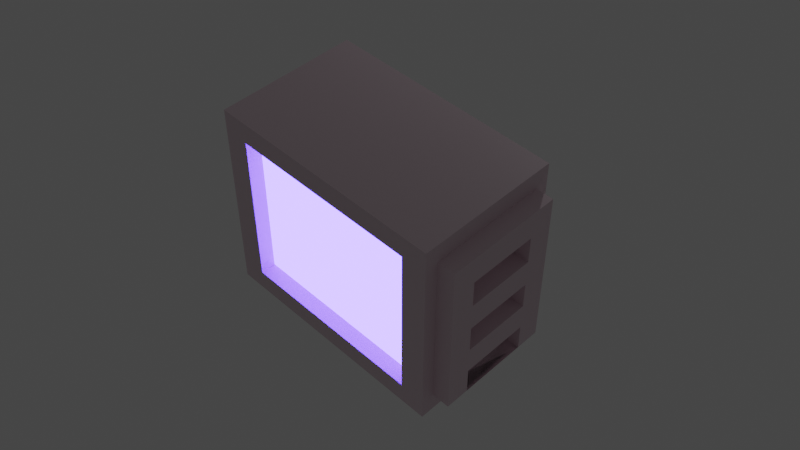 # Source: test.blend  (saved by Blender 2.90.8; exported with 4.5.12 LTS)
import bpy
from mathutils import Matrix  # noqa: F401  (used for matrix-valued properties, if any)

bpy.ops.wm.read_factory_settings(use_empty=True)
scene = bpy.context.scene
scene.name = 'Scene'

# ---- collections
col_collection = bpy.data.collections.new('Collection'); scene.collection.children.link(col_collection)

# ---- materials (node trees are filled in below, after node groups)
mat_leuchtend = bpy.data.materials.new('Leuchtend')
mat_leuchtend.use_transparent_shadow = False
mat_case = bpy.data.materials.new('Case')
mat_case.use_transparent_shadow = False

# ---- material node trees
mat_leuchtend.use_nodes = True; mat_leuchtend.node_tree.nodes.clear()
_N = mat_leuchtend.node_tree.nodes; _L = mat_leuchtend.node_tree.links
n0 = _N.new('ShaderNodeOutputMaterial'); n0.name = 'Material Output'; n0.location = (300, 300)
n1 = _N.new('ShaderNodeEmission'); n1.name = 'Emission'; n1.location = (31, 287)
n1.inputs[0].default_value = (0.008927, 0.005898, 0.1114, 1.0)
n1.inputs[1].default_value = 160.5
_L.new(n1.outputs[0], n0.inputs[0])
n0.is_active_output = True
mat_case.use_nodes = True; mat_case.node_tree.nodes.clear()
_N = mat_case.node_tree.nodes; _L = mat_case.node_tree.links
n0 = _N.new('ShaderNodeBsdfPrincipled'); n0.name = 'Principled BSDF'; n0.location = (10, 300)
n0.distribution = 'GGX'
n0.subsurface_method = 'BURLEY'
n0.inputs[0].default_value = (0.8, 0.6504, 0.7144, 1.0)
n0.inputs[3].default_value = 1.45
n0.inputs[27].default_value = (0.0, 0.0, 0.0, 1.0)
n0.inputs[28].default_value = 1.0
n1 = _N.new('ShaderNodeOutputMaterial'); n1.name = 'Material Output'; n1.location = (300, 300)
_L.new(n0.outputs[0], n1.inputs[0])
n1.is_active_output = True

# ---- world
world_world = bpy.data.worlds.new('World'); scene.world = world_world
world_world.use_nodes = True; world_world.node_tree.nodes.clear()
_N = world_world.node_tree.nodes; _L = world_world.node_tree.links
n0 = _N.new('ShaderNodeOutputWorld'); n0.name = 'World Output'; n0.location = (300, 300)
n1 = _N.new('ShaderNodeBackground'); n1.name = 'Background'; n1.location = (10, 300)
n1.inputs[0].default_value = (0.05088, 0.05088, 0.05088, 1.0)
_L.new(n1.outputs[0], n0.inputs[0])
n0.is_active_output = True
world_world.color = (0.05088, 0.05088, 0.05088)
world_world.use_sun_shadow = False
world_world.sun_shadow_jitter_overblur = 0.0

# ---- cameras
cam_camera = bpy.data.cameras.new('Camera')
cam_camera.clip_end = 100.0
cam_camera.ortho_scale = 7.314

# ---- lights
light_light = bpy.data.lights.new('Light', 'POINT')
light_light.transmission_factor = 0.0
light_light.energy = 100.0
light_light.shadow_soft_size = 0.1
light_light.shadow_maximum_resolution = 0.006
light_light.use_absolute_resolution = True

# ---- meshes
me_cube_001 = bpy.data.meshes.new('Cube.001')
me_cube_001.from_pydata([(-1.0, -1.0, -1.0), (-1.0, -1.0, 1.0), (-1.0, 1.0, -1.0), (-1.0, 1.0, 1.0), (1.0, -0.8139, -0.8139), (1.0, -0.8139, 0.8139), (1.0, 0.8139, -0.8139), (1.0, 0.8139, 0.8139), (1.0, 1.0, 1.0), (1.0, 1.0, -1.0), (1.0, -1.0, -1.0), (1.0, -1.0, 1.0), (1.147, 0.8139, 0.8139), (1.147, 0.8139, -0.8139), (1.147, -0.8139, -0.8139), (1.147, -0.8139, 0.8139), (-1.0, -1.0, -0.6667), (-1.0, -1.0, -0.3333), (-1.0, -1.0, 2.98e-08), (-1.0, -1.0, 0.3333), (-1.0, -1.0, 0.6667), (-1.0, 1.0, 0.6667), (-1.0, 1.0, 0.3333), (-1.0, 1.0, -2.98e-08), (-1.0, 1.0, -0.3333), (-1.0, 1.0, -0.6667), (1.0, 1.0, 0.6667), (1.0, 1.0, 0.3333), (1.0, 1.0, -2.98e-08), (1.0, 1.0, -0.3333), (1.0, 1.0, -0.6667), (1.0, -1.0, 0.3333), (1.0, -1.0, -2.98e-08), (1.0, -1.0, -0.3333), (1.0, 0.8139, 0.5426), (1.0, 0.8139, 0.2713), (1.0, 0.8139, -2.98e-08), (1.0, 0.8139, -0.2713), (1.0, 0.8139, -0.5426), (1.0, -0.8139, 0.5426), (1.0, -0.8139, 0.2713), (1.0, -0.8139, -2.98e-08), (1.0, -0.8139, -0.2713), (1.0, -0.8139, -0.5426), (1.147, 0.8139, 0.5426), (1.147, 0.8139, 0.2713), (1.147, 0.8139, -2.98e-08), (1.147, 0.8139, -0.2713), (1.147, 0.8139, -0.5426), (1.147, -0.8139, 0.5426), (1.147, -0.8139, 0.2713), (1.147, -0.8139, -2.98e-08), (1.147, -0.8139, -0.2713), (1.147, -0.8139, -0.5426), (-1.0, 0.5875, -1.0), (-1.0, -0.5875, -1.0), (-1.0, -0.5875, 1.0), (-1.0, 0.5875, 1.0), (1.0, -0.5875, -1.0), (1.0, 0.5875, -1.0), (1.0, 0.5875, 1.0), (1.0, -0.5875, 1.0), (1.0, -0.4781, -0.8139), (1.0, 0.4781, -0.8139), (1.0, 0.4781, 0.8139), (1.0, -0.4781, 0.8139), (1.147, -0.4781, -0.8139), (1.147, 0.4781, -0.8139), (1.147, 0.4781, 0.8139), (1.147, -0.4781, 0.8139), (1.147, 0.4781, -0.5426), (1.147, -0.4781, -0.5426), (1.147, 0.4781, -0.2713), (1.147, -0.4781, -0.2713), (1.147, 0.4781, -2.98e-08), (1.147, -0.4781, -2.98e-08), (1.147, 0.4781, 0.2713), (1.147, -0.4781, 0.2713), (1.147, 0.4781, 0.5426), (1.147, -0.4781, 0.5426), (-1.0, -0.5875, -0.6667), (-1.0, 0.5875, -0.6667), (-1.0, -0.5875, -0.3333), (-1.0, 0.5875, -0.3333), (-1.0, -0.5875, 9.934e-09), (-1.0, 0.5875, -9.934e-09), (-1.0, -0.5875, 0.3333), (-1.0, 0.5875, 0.3333), (-1.0, -0.5875, 0.6667), (-1.0, 0.5875, 0.6667), (1.01, -0.4781, -0.8139), (1.01, 0.4781, -0.8139), (1.01, 0.4781, -0.5426), (1.01, -0.4781, -0.5426), (1.01, 0.4781, -0.2713), (1.01, -0.4781, -0.2713), (1.01, 0.4781, -2.98e-08), (1.01, -0.4781, -2.98e-08), (1.01, 0.4781, 0.2713), (1.01, -0.4781, 0.2713), (1.01, 0.4781, 0.5426), (1.01, -0.4781, 0.5426), (-0.7864, -1.0, -0.7864), (-0.7864, -1.0, 0.7864), (1.0, -0.8139, -0.8139), (1.0, -0.8139, 0.8139), (0.7864, -1.0, -0.7864), (0.7864, -1.0, 0.7864), (-0.7864, -1.0, -0.6667), (-0.7864, -1.0, -0.3333), (-0.7864, -1.0, 2.98e-08), (-0.7864, -1.0, 0.3333), (-0.7864, -1.0, 0.6667), (0.7864, -1.0, 0.6667), (0.7864, -1.0, 0.3333), (0.7864, -1.0, -2.98e-08), (0.7864, -1.0, -0.3333), (0.7864, -1.0, -0.6667), (1.0, -0.8139, 0.5426), (1.0, -0.8139, 0.2713), (1.0, -0.8139, -0.2713), (1.0, -0.8139, -0.5426), (1.01, -0.4781, -0.8139), (-1.0, -1.0, 0.6667), (-1.0, -1.0, 1.0), (1.0, -1.0, -0.6667), (1.0, -1.0, -1.0), (-1.0, -1.0, -1.0), (1.0, -1.0, 1.0), (-1.0, -1.0, -0.6667), (-1.0, -1.0, -0.3333), (-1.0, -1.0, 2.98e-08), (-1.0, -1.0, 0.3333), (1.0, -1.0, 0.6667), (1.0, -1.0, 0.3333), (1.0, -1.0, -2.98e-08), (1.0, -1.0, -0.3333), (-0.7864, -0.7862, -0.7864), (-0.7864, -0.7862, 0.7864), (0.7864, -0.7862, -0.7864), (0.7864, -0.7862, 0.7864), (-0.7864, -0.7862, -0.6667), (-0.7864, -0.7862, -0.3333), (-0.7864, -0.7862, 2.98e-08), (-0.7864, -0.7862, 0.3333), (-0.7864, -0.7862, 0.6667), (0.7864, -0.7862, 0.6667), (0.7864, -0.7862, 0.3333), (0.7864, -0.7862, -2.98e-08), (0.7864, -0.7862, -0.3333), (0.7864, -0.7862, -0.6667)], [(90, 122)], [(89, 57, 3, 21), (21, 3, 8, 26), (65, 5, 15, 69), (1, 20, 123, 124), (55, 58, 10, 0), (61, 56, 1, 11), (38, 6, 9, 30), (62, 4, 10, 58), (64, 7, 8, 60), (32, 31, 134, 135), (79, 69, 15, 49), (34, 7, 12, 44), (43, 4, 14, 53), (63, 6, 13, 67), (5, 39, 49, 15), (39, 40, 50, 49), (40, 41, 51, 50), (41, 42, 52, 51), (42, 43, 53, 52), (6, 38, 48, 13), (38, 37, 47, 48), (37, 36, 46, 47), (36, 35, 45, 46), (35, 34, 44, 45), (66, 71, 53, 14), (71, 73, 52, 53), (73, 75, 51, 52), (75, 77, 50, 51), (77, 79, 49, 50), (18, 17, 130, 131), (4, 43, 121, 104), (42, 41, 32, 33), (41, 40, 31, 32), (17, 16, 129, 130), (7, 34, 26, 8), (34, 35, 27, 26), (35, 36, 28, 27), (36, 37, 29, 28), (37, 38, 30, 29), (16, 0, 127, 129), (43, 42, 120, 121), (31, 40, 119, 134), (5, 11, 128, 105), (11, 1, 124, 128), (2, 25, 30, 9), (25, 24, 29, 30), (24, 23, 28, 29), (23, 22, 27, 28), (22, 21, 26, 27), (54, 81, 25, 2), (81, 83, 24, 25), (83, 85, 23, 24), (85, 87, 22, 23), (87, 89, 21, 22), (19, 20, 88, 86), (86, 88, 89, 87), (18, 19, 86, 84), (84, 86, 87, 85), (17, 18, 84, 82), (82, 84, 85, 83), (16, 17, 82, 80), (80, 82, 83, 81), (0, 16, 80, 55), (55, 80, 81, 54), (45, 44, 78, 76), (73, 72, 94, 95), (46, 45, 76, 74), (74, 76, 77, 75), (47, 46, 74, 72), (76, 78, 100, 98), (48, 47, 72, 70), (70, 72, 73, 71), (13, 48, 70, 67), (78, 79, 101, 100), (4, 62, 66, 14), (62, 63, 67, 66), (44, 12, 68, 78), (78, 68, 69, 79), (5, 65, 61, 11), (65, 64, 60, 61), (6, 63, 59, 9), (63, 62, 58, 59), (8, 3, 57, 60), (60, 57, 56, 61), (2, 9, 59, 54), (54, 59, 58, 55), (7, 64, 68, 12), (64, 65, 69, 68), (20, 1, 56, 88), (88, 56, 57, 89), (98, 100, 101, 99), (94, 96, 97, 95), (91, 92, 93, 90), (72, 74, 96, 94), (77, 76, 98, 99), (79, 77, 99, 101), (66, 67, 91, 90), (67, 70, 92, 91), (75, 73, 95, 97), (70, 71, 93, 92), (71, 66, 90, 93), (74, 75, 97, 96), (109, 108, 141, 142), (118, 105, 128, 133), (104, 121, 125, 126), (121, 120, 136, 125), (119, 118, 133, 134), (116, 115, 148, 149), (108, 102, 137, 141), (115, 114, 147, 148), (107, 103, 138, 140), (114, 113, 146, 147), (39, 5, 105, 118), (19, 18, 131, 132), (33, 32, 135, 136), (40, 39, 118, 119), (20, 19, 132, 123), (42, 33, 136, 120), (0, 10, 126, 127), (10, 4, 104, 126), (112, 103, 124, 123), (117, 106, 126, 125), (106, 102, 127, 126), (103, 107, 128, 124), (102, 108, 129, 127), (108, 109, 130, 129), (109, 110, 131, 130), (110, 111, 132, 131), (111, 112, 123, 132), (107, 113, 133, 128), (113, 114, 134, 133), (114, 115, 135, 134), (115, 116, 136, 135), (116, 117, 125, 136), (146, 140, 138, 145), (139, 150, 141, 137), (150, 149, 142, 141), (149, 148, 143, 142), (148, 147, 144, 143), (147, 146, 145, 144), (117, 116, 149, 150), (110, 109, 142, 143), (111, 110, 143, 144), (103, 112, 145, 138), (112, 111, 144, 145), (106, 117, 150, 139), (113, 107, 140, 146), (102, 106, 139, 137)])
me_cube_001.polygons.foreach_set('material_index', [1, 1, 1, 1, 1, 1, 1, 1, 1, 1, 1, 1, 1, 1, 1, 1, 1, 1, 1, 1, 1, 1, 1, 1, 1, 1, 1, 1, 1, 1, 1, 1, 1, 1, 1, 1, 1, 1, 1, 1, 1, 1, 1, 1, 1, 1, 1, 1, 1, 1, 1, 1, 1, 1, 1, 1, 1, 1, 1, 1, 1, 1, 1, 1, 1, 1, 1, 1, 1, 1, 1, 1, 1, 1, 1, 1, 1, 1, 1, 1, 1, 1, 1, 1, 1, 1, 1, 1, 1, 1, 1, 1, 1, 1, 1, 1, 1, 1, 1, 1, 1, 1, 1, 1, 1, 1, 1, 1, 1, 1, 1, 1, 1, 1, 1, 1, 1, 1, 1, 1, 1, 1, 1, 1, 1, 1, 1, 1, 1, 1, 1, 1, 1, 1, 0, 0, 0, 0, 0, 0, 1, 1, 1, 1, 1, 1, 1, 1])
_uv = me_cube_001.uv_layers.new(name='UVMap')
_uv.uv.foreach_set('vector', [0.5833, 0.1667, 0.625, 0.1667, 0.625, 0.25, 0.5833, 0.25, 0.5833, 0.25, 0.625, 0.25, 0.625, 0.5, 0.5833, 0.5, 0.6017, 0.6589, 0.6017, 0.7267, 0.6017, 0.7267, 0.6017, 0.6589, nan, nan, nan, nan, nan, nan, nan, nan, 0.125, 0.6667, 0.375, 0.6667, 0.375, 0.75, 0.125, 0.75, 0.625, 0.6667, 0.875, 0.6667, 0.875, 0.75, 0.625, 0.75, 0.4322, 0.5233, 0.3983, 0.5233, 0.375, 0.5, 0.4167, 0.5, 0.3983, 0.6589, 0.3983, 0.7267, 0.375, 0.75, 0.375, 0.6667, 0.6017, 0.5911, 0.6017, 0.5233, 0.625, 0.5, 0.625, 0.5833, nan, nan, nan, nan, nan, nan, nan, nan, 0.5678, 0.6589, 0.6017, 0.6589, 0.6017, 0.7267, 0.5678, 0.7267, 0.5678, 0.5233, 0.6017, 0.5233, 0.6017, 0.5233, 0.5678, 0.5233, 0.4322, 0.7267, 0.3983, 0.7267, 0.3983, 0.7267, 0.4322, 0.7267, 0.3983, 0.5911, 0.3983, 0.5233, 0.3983, 0.5233, 0.3983, 0.5911, 0.6017, 0.7267, 0.5678, 0.7267, 0.5678, 0.7267, 0.6017, 0.7267, 0.5678, 0.7267, 0.5339, 0.7267, 0.5339, 0.7267, 0.5678, 0.7267, 0.5339, 0.7267, 0.5, 0.7267, 0.5, 0.7267, 0.5339, 0.7267, 0.5, 0.7267, 0.4661, 0.7267, 0.4661, 0.7267, 0.5, 0.7267, 0.4661, 0.7267, 0.4322, 0.7267, 0.4322, 0.7267, 0.4661, 0.7267, 0.3983, 0.5233, 0.4322, 0.5233, 0.4322, 0.5233, 0.3983, 0.5233, 0.4322, 0.5233, 0.4661, 0.5233, 0.4661, 0.5233, 0.4322, 0.5233, 0.4661, 0.5233, 0.5, 0.5233, 0.5, 0.5233, 0.4661, 0.5233, 0.5, 0.5233, 0.5339, 0.5233, 0.5339, 0.5233, 0.5, 0.5233, 0.5339, 0.5233, 0.5678, 0.5233, 0.5678, 0.5233, 0.5339, 0.5233, 0.3983, 0.6589, 0.4322, 0.6589, 0.4322, 0.7267, 0.3983, 0.7267, 0.4322, 0.6589, 0.4661, 0.6589, 0.4661, 0.7267, 0.4322, 0.7267, 0.4661, 0.6589, 0.5, 0.6589, 0.5, 0.7267, 0.4661, 0.7267, 0.5, 0.6589, 0.5339, 0.6589, 0.5339, 0.7267, 0.5, 0.7267, 0.5339, 0.6589, 0.5678, 0.6589, 0.5678, 0.7267, 0.5339, 0.7267, nan, nan, nan, nan, nan, nan, nan, nan, 0.3983, 0.7267, 0.4322, 0.7267, 0.4322, 0.7267, 0.3983, 0.7267, 0.4661, 0.7267, 0.5, 0.7267, 0.5, 0.75, 0.4583, 0.75, 0.5, 0.7267, 0.5339, 0.7267, 0.5417, 0.75, 0.5, 0.75, nan, nan, nan, nan, nan, nan, nan, nan, 0.6017, 0.5233, 0.5678, 0.5233, 0.5833, 0.5, 0.625, 0.5, 0.5678, 0.5233, 0.5339, 0.5233, 0.5417, 0.5, 0.5833, 0.5, 0.5339, 0.5233, 0.5, 0.5233, 0.5, 0.5, 0.5417, 0.5, 0.5, 0.5233, 0.4661, 0.5233, 0.4583, 0.5, 0.5, 0.5, 0.4661, 0.5233, 0.4322, 0.5233, 0.4167, 0.5, 0.4583, 0.5, nan, nan, nan, nan, nan, nan, nan, nan, 0.4322, 0.7267, 0.4661, 0.7267, 0.4661, 0.7267, 0.4322, 0.7267, 0.5417, 0.75, 0.5339, 0.7267, 0.5339, 0.7267, 0.5417, 0.75, 0.6017, 0.7267, 0.625, 0.75, 0.625, 0.75, 0.6017, 0.7267, 0.625, 0.75, 0.875, 0.75, 0.875, 0.75, 0.625, 0.75, 0.375, 0.25, 0.4167, 0.25, 0.4167, 0.5, 0.375, 0.5, 0.4167, 0.25, 0.4583, 0.25, 0.4583, 0.5, 0.4167, 0.5, 0.4583, 0.25, 0.5, 0.25, 0.5, 0.5, 0.4583, 0.5, 0.5, 0.25, 0.5417, 0.25, 0.5417, 0.5, 0.5, 0.5, 0.5417, 0.25, 0.5833, 0.25, 0.5833, 0.5, 0.5417, 0.5, 0.375, 0.1667, 0.4167, 0.1667, 0.4167, 0.25, 0.375, 0.25, 0.4167, 0.1667, 0.4583, 0.1667, 0.4583, 0.25, 0.4167, 0.25, 0.4583, 0.1667, 0.5, 0.1667, 0.5, 0.25, 0.4583, 0.25, 0.5, 0.1667, 0.5417, 0.1667, 0.5417, 0.25, 0.5, 0.25, 0.5417, 0.1667, 0.5833, 0.1667, 0.5833, 0.25, 0.5417, 0.25, 0.5417, 0.0, 0.5833, 0.0, 0.5833, 0.08333, 0.5417, 0.08333, 0.5417, 0.08333, 0.5833, 0.08333, 0.5833, 0.1667, 0.5417, 0.1667, 0.5, 0.0, 0.5417, 0.0, 0.5417, 0.08333, 0.5, 0.08333, 0.5, 0.08333, 0.5417, 0.08333, 0.5417, 0.1667, 0.5, 0.1667, 0.4583, 0.0, 0.5, 0.0, 0.5, 0.08333, 0.4583, 0.08333, 0.4583, 0.08333, 0.5, 0.08333, 0.5, 0.1667, 0.4583, 0.1667, 0.4167, 0.0, 0.4583, 0.0, 0.4583, 0.08333, 0.4167, 0.08333, 0.4167, 0.08333, 0.4583, 0.08333, 0.4583, 0.1667, 0.4167, 0.1667, 0.375, 0.0, 0.4167, 0.0, 0.4167, 0.08333, 0.375, 0.08333, 0.375, 0.08333, 0.4167, 0.08333, 0.4167, 0.1667, 0.375, 0.1667, 0.5339, 0.5233, 0.5678, 0.5233, 0.5678, 0.5911, 0.5339, 0.5911, 0.4661, 0.6589, 0.4661, 0.5911, 0.4661, 0.5911, 0.4661, 0.6589, 0.5, 0.5233, 0.5339, 0.5233, 0.5339, 0.5911, 0.5, 0.5911, 0.5, 0.5911, 0.5339, 0.5911, 0.5339, 0.6589, 0.5, 0.6589, 0.4661, 0.5233, 0.5, 0.5233, 0.5, 0.5911, 0.4661, 0.5911, 0.5339, 0.5911, 0.5678, 0.5911, 0.5678, 0.5911, 0.5339, 0.5911, 0.4322, 0.5233, 0.4661, 0.5233, 0.4661, 0.5911, 0.4322, 0.5911, 0.4322, 0.5911, 0.4661, 0.5911, 0.4661, 0.6589, 0.4322, 0.6589, 0.3983, 0.5233, 0.4322, 0.5233, 0.4322, 0.5911, 0.3983, 0.5911, 0.5678, 0.5911, 0.5678, 0.6589, 0.5678, 0.6589, 0.5678, 0.5911, 0.3983, 0.7267, 0.3983, 0.6589, 0.3983, 0.6589, 0.3983, 0.7267, 0.3983, 0.6589, 0.3983, 0.5911, 0.3983, 0.5911, 0.3983, 0.6589, 0.5678, 0.5233, 0.6017, 0.5233, 0.6017, 0.5911, 0.5678, 0.5911, 0.5678, 0.5911, 0.6017, 0.5911, 0.6017, 0.6589, 0.5678, 0.6589, 0.6017, 0.7267, 0.6017, 0.6589, 0.625, 0.6667, 0.625, 0.75, 0.6017, 0.6589, 0.6017, 0.5911, 0.625, 0.5833, 0.625, 0.6667, 0.3983, 0.5233, 0.3983, 0.5911, 0.375, 0.5833, 0.375, 0.5, 0.3983, 0.5911, 0.3983, 0.6589, 0.375, 0.6667, 0.375, 0.5833, 0.625, 0.5, 0.875, 0.5, 0.875, 0.5833, 0.625, 0.5833, 0.625, 0.5833, 0.875, 0.5833, 0.875, 0.6667, 0.625, 0.6667, 0.125, 0.5, 0.375, 0.5, 0.375, 0.5833, 0.125, 0.5833, 0.125, 0.5833, 0.375, 0.5833, 0.375, 0.6667, 0.125, 0.6667, 0.6017, 0.5233, 0.6017, 0.5911, 0.6017, 0.5911, 0.6017, 0.5233, 0.6017, 0.5911, 0.6017, 0.6589, 0.6017, 0.6589, 0.6017, 0.5911, 0.5833, 0.0, 0.625, 0.0, 0.625, 0.08333, 0.5833, 0.08333, 0.5833, 0.08333, 0.625, 0.08333, 0.625, 0.1667, 0.5833, 0.1667, 0.5339, 0.5911, 0.5678, 0.5911, 0.5678, 0.6589, 0.5339, 0.6589, 0.4661, 0.5911, 0.5, 0.5911, 0.5, 0.6589, 0.4661, 0.6589, 0.3983, 0.5911, 0.4322, 0.5911, 0.4322, 0.6589, 0.3983, 0.6589, 0.4661, 0.5911, 0.5, 0.5911, 0.5, 0.5911, 0.4661, 0.5911, 0.5339, 0.6589, 0.5339, 0.5911, 0.5339, 0.5911, 0.5339, 0.6589, 0.5678, 0.6589, 0.5339, 0.6589, 0.5339, 0.6589, 0.5678, 0.6589, 0.3983, 0.6589, 0.3983, 0.5911, 0.3983, 0.5911, 0.3983, 0.6589, 0.3983, 0.5911, 0.4322, 0.5911, 0.4322, 0.5911, 0.3983, 0.5911, 0.5, 0.6589, 0.4661, 0.6589, 0.4661, 0.6589, 0.5, 0.6589, 0.4322, 0.5911, 0.4322, 0.6589, 0.4322, 0.6589, 0.4322, 0.5911, 0.4322, 0.6589, 0.3983, 0.6589, 0.3983, 0.6589, 0.4322, 0.6589, 0.5, 0.5911, 0.5, 0.6589, 0.5, 0.6589, 0.5, 0.5911, 0.4583, 0.9733, 0.4167, 0.9733, 0.4167, 0.9733, 0.4583, 0.9733, 0.5678, 0.7267, 0.6017, 0.7267, 0.625, 0.75, 0.5833, 0.75, 0.3983, 0.7267, 0.4322, 0.7267, 0.4167, 0.75, 0.375, 0.75, 0.4322, 0.7267, 0.4661, 0.7267, 0.4583, 0.75, 0.4167, 0.75, 0.5339, 0.7267, 0.5678, 0.7267, 0.5833, 0.75, 0.5417, 0.75, 0.4583, 0.7767, 0.5, 0.7767, 0.5, 0.7767, 0.4583, 0.7767, 0.4167, 0.9733, 0.4017, 0.9733, 0.4017, 0.9733, 0.4167, 0.9733, 0.5, 0.7767, 0.5417, 0.7767, 0.5417, 0.7767, 0.5, 0.7767, 0.5983, 0.7767, 0.5983, 0.9733, 0.5983, 0.9733, 0.5983, 0.7767, 0.5417, 0.7767, 0.5833, 0.7767, 0.5833, 0.7767, 0.5417, 0.7767, 0.5678, 0.7267, 0.6017, 0.7267, 0.6017, 0.7267, 0.5678, 0.7267, nan, nan, nan, nan, nan, nan, nan, nan, nan, nan, nan, nan, nan, nan, nan, nan, 0.5339, 0.7267, 0.5678, 0.7267, 0.5678, 0.7267, 0.5339, 0.7267, nan, nan, nan, nan, nan, nan, nan, nan, 0.4661, 0.7267, 0.4583, 0.75, 0.4583, 0.75, 0.4661, 0.7267, 0.125, 0.75, 0.375, 0.75, 0.375, 0.75, 0.125, 0.75, 0.375, 0.75, 0.3983, 0.7267, 0.3983, 0.7267, 0.375, 0.75, 0.5833, 0.9733, 0.5983, 0.9733, 0.625, 1.0, 0.5833, 1.0, 0.4167, 0.7767, 0.4017, 0.7767, 0.375, 0.75, 0.4167, 0.75, 0.4017, 0.7767, 0.4017, 0.9733, 0.375, 1.0, 0.375, 0.75, 0.5983, 0.9733, 0.5983, 0.7767, 0.625, 0.75, 0.625, 1.0, 0.4017, 0.9733, 0.4167, 0.9733, 0.4167, 1.0, 0.375, 1.0, 0.4167, 0.9733, 0.4583, 0.9733, 0.4583, 1.0, 0.4167, 1.0, 0.4583, 0.9733, 0.5, 0.9733, 0.5, 1.0, 0.4583, 1.0, 0.5, 0.9733, 0.5417, 0.9733, 0.5417, 1.0, 0.5, 1.0, 0.5417, 0.9733, 0.5833, 0.9733, 0.5833, 1.0, 0.5417, 1.0, 0.5983, 0.7767, 0.5833, 0.7767, 0.5833, 0.75, 0.625, 0.75, 0.5833, 0.7767, 0.5417, 0.7767, 0.5417, 0.75, 0.5833, 0.75, 0.5417, 0.7767, 0.5, 0.7767, 0.5, 0.75, 0.5417, 0.75, 0.5, 0.7767, 0.4583, 0.7767, 0.4583, 0.75, 0.5, 0.75, 0.4583, 0.7767, 0.4167, 0.7767, 0.4167, 0.75, 0.4583, 0.75, 0.5833, 0.7767, 0.5983, 0.7767, 0.5983, 0.9733, 0.5833, 0.9733, 0.4017, 0.7767, 0.4167, 0.7767, 0.4167, 0.9733, 0.4017, 0.9733, 0.4167, 0.7767, 0.4583, 0.7767, 0.4583, 0.9733, 0.4167, 0.9733, 0.4583, 0.7767, 0.5, 0.7767, 0.5, 0.9733, 0.4583, 0.9733, 0.5, 0.7767, 0.5417, 0.7767, 0.5417, 0.9733, 0.5, 0.9733, 0.5417, 0.7767, 0.5833, 0.7767, 0.5833, 0.9733, 0.5417, 0.9733, 0.4167, 0.7767, 0.4583, 0.7767, 0.4583, 0.7767, 0.4167, 0.7767, 0.5, 0.9733, 0.4583, 0.9733, 0.4583, 0.9733, 0.5, 0.9733, 0.5417, 0.9733, 0.5, 0.9733, 0.5, 0.9733, 0.5417, 0.9733, 0.5983, 0.9733, 0.5833, 0.9733, 0.5833, 0.9733, 0.5983, 0.9733, 0.5833, 0.9733, 0.5417, 0.9733, 0.5417, 0.9733, 0.5833, 0.9733, 0.4017, 0.7767, 0.4167, 0.7767, 0.4167, 0.7767, 0.4017, 0.7767, 0.5833, 0.7767, 0.5983, 0.7767, 0.5983, 0.7767, 0.5833, 0.7767, 0.4017, 0.9733, 0.4017, 0.7767, 0.4017, 0.7767, 0.4017, 0.9733])
me_cube_001.materials.append(mat_leuchtend)
me_cube_001.materials.append(mat_case)
me_cube_001.use_remesh_fix_poles = True
me_cube_001.use_remesh_preserve_attributes = False
me_cube_001.use_mirror_vertex_groups = False
me_cube_001.update()

# ---- objects
ob_light = bpy.data.objects.new('Light', light_light)
ob_camera = bpy.data.objects.new('Camera', cam_camera)
ob_cube = bpy.data.objects.new('Cube', me_cube_001)

# ---- transforms, parenting, visibility, modifiers, constraints
ob_light.location = (3.262, 1.56, 6.637)
ob_light.rotation_euler = (0.6503, 0.05522, 1.866)
ob_light.lock_rotations_4d = False
ob_light.empty_display_type = 'ARROWS'
ob_light.color = (0.0, 0.0, 0.0, 0.0)
ob_light.lineart.crease_threshold = 0.0
ob_camera.location = (0.2047, -13.91, 1.448)
ob_camera.rotation_euler = (1.571, -0.0, 0.0)
ob_camera.scale = (1.0, 1.0, 1.0)
ob_camera.lock_rotations_4d = False
ob_camera.empty_display_type = 'ARROWS'
ob_camera.color = (0.0, 0.0, 0.0, 0.0)
ob_camera.display_type = 'WIRE'
ob_camera.lineart.crease_threshold = 0.0
ob_cube.location = (0.0, 0.0, 1.463)
ob_cube.rotation_euler = (0.6155, 0.5236, -0.6155)
ob_cube.scale = (1.673, 1.0, 1.446)
ob_cube.lineart.crease_threshold = 0.0

# ---- collection membership
col_collection.objects.link(ob_light)
col_collection.objects.link(ob_camera)
col_collection.objects.link(ob_cube)

# ---- scene / render settings (as saved in the file)
scene.camera = ob_camera
scene.frame_start = 1; scene.frame_end = 250; scene.frame_set(1)
scene.render.engine = 'BLENDER_EEVEE_NEXT'
scene.cycles.use_denoising = False
scene.cycles.samples = 128
scene.cycles.sampling_pattern = 'TABULATED_SOBOL'
scene.cycles.use_adaptive_sampling = False
scene.cycles.use_light_tree = False
scene.eevee.use_gtao = True
scene.eevee.use_raytracing = True
scene.view_settings.view_transform = 'Filmic'
bpy.context.view_layer.update()
